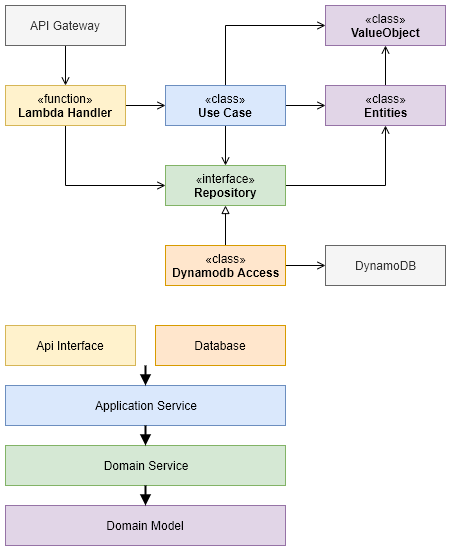

The diagram above was exported from draw.io. Its source (the exported page's mxGraphModel, read from the mxfile embedded in the PNG):
<mxGraphModel dx="526" dy="593" grid="1" gridSize="10" guides="1" tooltips="1" connect="1" arrows="1" fold="1" page="1" pageScale="1" pageWidth="1169" pageHeight="827" math="0" shadow="0">
  <root>
    <mxCell id="0" />
    <mxCell id="1" parent="0" />
    <mxCell id="4EcD8fGmZR5N7JFI_MiS-20" style="edgeStyle=orthogonalEdgeStyle;rounded=0;orthogonalLoop=1;jettySize=auto;html=1;exitX=1;exitY=0.5;exitDx=0;exitDy=0;entryX=0.5;entryY=1;entryDx=0;entryDy=0;endArrow=open;endFill=0;" parent="1" source="4EcD8fGmZR5N7JFI_MiS-4" target="4EcD8fGmZR5N7JFI_MiS-11" edge="1">
      <mxGeometry relative="1" as="geometry" />
    </mxCell>
    <mxCell id="4EcD8fGmZR5N7JFI_MiS-4" value="«interface»&lt;br&gt;&lt;b&gt;Repository&lt;/b&gt;" style="html=1;fillColor=#d5e8d4;strokeColor=#82b366;" parent="1" vertex="1">
      <mxGeometry x="200" y="280" width="120" height="40" as="geometry" />
    </mxCell>
    <mxCell id="4EcD8fGmZR5N7JFI_MiS-19" style="edgeStyle=orthogonalEdgeStyle;rounded=0;orthogonalLoop=1;jettySize=auto;html=1;exitX=1;exitY=0.5;exitDx=0;exitDy=0;entryX=0;entryY=0.5;entryDx=0;entryDy=0;endArrow=open;endFill=0;" parent="1" source="4EcD8fGmZR5N7JFI_MiS-9" target="4EcD8fGmZR5N7JFI_MiS-11" edge="1">
      <mxGeometry relative="1" as="geometry" />
    </mxCell>
    <mxCell id="4EcD8fGmZR5N7JFI_MiS-21" style="edgeStyle=orthogonalEdgeStyle;rounded=0;orthogonalLoop=1;jettySize=auto;html=1;exitX=0.5;exitY=1;exitDx=0;exitDy=0;entryX=0.5;entryY=0;entryDx=0;entryDy=0;endArrow=open;endFill=0;" parent="1" source="4EcD8fGmZR5N7JFI_MiS-9" target="4EcD8fGmZR5N7JFI_MiS-4" edge="1">
      <mxGeometry relative="1" as="geometry" />
    </mxCell>
    <mxCell id="4EcD8fGmZR5N7JFI_MiS-42" style="edgeStyle=orthogonalEdgeStyle;rounded=0;orthogonalLoop=1;jettySize=auto;html=1;exitX=0.5;exitY=0;exitDx=0;exitDy=0;entryX=0;entryY=0.5;entryDx=0;entryDy=0;endArrow=open;endFill=0;" parent="1" source="4EcD8fGmZR5N7JFI_MiS-9" target="4EcD8fGmZR5N7JFI_MiS-41" edge="1">
      <mxGeometry relative="1" as="geometry" />
    </mxCell>
    <mxCell id="4EcD8fGmZR5N7JFI_MiS-9" value="«class»&lt;br&gt;&lt;b&gt;Use Case&lt;/b&gt;" style="html=1;fillColor=#dae8fc;strokeColor=#6c8ebf;" parent="1" vertex="1">
      <mxGeometry x="200" y="200" width="120" height="40" as="geometry" />
    </mxCell>
    <mxCell id="4EcD8fGmZR5N7JFI_MiS-43" style="edgeStyle=orthogonalEdgeStyle;rounded=0;orthogonalLoop=1;jettySize=auto;html=1;exitX=0.5;exitY=0;exitDx=0;exitDy=0;entryX=0.5;entryY=1;entryDx=0;entryDy=0;endArrow=open;endFill=0;" parent="1" source="4EcD8fGmZR5N7JFI_MiS-11" target="4EcD8fGmZR5N7JFI_MiS-41" edge="1">
      <mxGeometry relative="1" as="geometry" />
    </mxCell>
    <mxCell id="4EcD8fGmZR5N7JFI_MiS-11" value="«class»&lt;br&gt;&lt;b&gt;Entities&lt;/b&gt;" style="html=1;fillColor=#e1d5e7;strokeColor=#9673a6;" parent="1" vertex="1">
      <mxGeometry x="360" y="200" width="120" height="40" as="geometry" />
    </mxCell>
    <mxCell id="4EcD8fGmZR5N7JFI_MiS-22" style="edgeStyle=orthogonalEdgeStyle;rounded=0;orthogonalLoop=1;jettySize=auto;html=1;exitX=0.5;exitY=0;exitDx=0;exitDy=0;entryX=0.5;entryY=1;entryDx=0;entryDy=0;endArrow=block;endFill=0;" parent="1" source="4EcD8fGmZR5N7JFI_MiS-12" target="4EcD8fGmZR5N7JFI_MiS-4" edge="1">
      <mxGeometry relative="1" as="geometry" />
    </mxCell>
    <mxCell id="4EcD8fGmZR5N7JFI_MiS-23" style="edgeStyle=orthogonalEdgeStyle;rounded=0;orthogonalLoop=1;jettySize=auto;html=1;exitX=1;exitY=0.5;exitDx=0;exitDy=0;entryX=0;entryY=0.5;entryDx=0;entryDy=0;endArrow=open;endFill=0;" parent="1" source="4EcD8fGmZR5N7JFI_MiS-12" target="4EcD8fGmZR5N7JFI_MiS-13" edge="1">
      <mxGeometry relative="1" as="geometry" />
    </mxCell>
    <mxCell id="4EcD8fGmZR5N7JFI_MiS-12" value="«class»&lt;br&gt;&lt;b&gt;Dynamodb Access&lt;/b&gt;" style="html=1;fillColor=#ffe6cc;strokeColor=#d79b00;" parent="1" vertex="1">
      <mxGeometry x="200" y="360" width="120" height="40" as="geometry" />
    </mxCell>
    <mxCell id="4EcD8fGmZR5N7JFI_MiS-13" value="DynamoDB" style="html=1;fillColor=#f5f5f5;strokeColor=#666666;fontColor=#333333;" parent="1" vertex="1">
      <mxGeometry x="360" y="360" width="120" height="40" as="geometry" />
    </mxCell>
    <mxCell id="4EcD8fGmZR5N7JFI_MiS-17" style="edgeStyle=orthogonalEdgeStyle;rounded=0;orthogonalLoop=1;jettySize=auto;html=1;exitX=0.5;exitY=1;exitDx=0;exitDy=0;entryX=0.5;entryY=0;entryDx=0;entryDy=0;endArrow=open;endFill=0;" parent="1" source="4EcD8fGmZR5N7JFI_MiS-14" target="4EcD8fGmZR5N7JFI_MiS-16" edge="1">
      <mxGeometry relative="1" as="geometry" />
    </mxCell>
    <mxCell id="4EcD8fGmZR5N7JFI_MiS-14" value="API Gateway" style="html=1;fillColor=#f5f5f5;strokeColor=#666666;fontColor=#333333;" parent="1" vertex="1">
      <mxGeometry x="40" y="120" width="120" height="40" as="geometry" />
    </mxCell>
    <mxCell id="4EcD8fGmZR5N7JFI_MiS-18" style="edgeStyle=orthogonalEdgeStyle;rounded=0;orthogonalLoop=1;jettySize=auto;html=1;exitX=1;exitY=0.5;exitDx=0;exitDy=0;endArrow=open;endFill=0;" parent="1" source="4EcD8fGmZR5N7JFI_MiS-16" target="4EcD8fGmZR5N7JFI_MiS-9" edge="1">
      <mxGeometry relative="1" as="geometry" />
    </mxCell>
    <mxCell id="4EcD8fGmZR5N7JFI_MiS-27" style="edgeStyle=orthogonalEdgeStyle;rounded=0;orthogonalLoop=1;jettySize=auto;html=1;exitX=0.5;exitY=1;exitDx=0;exitDy=0;entryX=0;entryY=0.5;entryDx=0;entryDy=0;endArrow=open;endFill=0;" parent="1" source="4EcD8fGmZR5N7JFI_MiS-16" target="4EcD8fGmZR5N7JFI_MiS-4" edge="1">
      <mxGeometry relative="1" as="geometry" />
    </mxCell>
    <mxCell id="4EcD8fGmZR5N7JFI_MiS-16" value="«function»&lt;br&gt;&lt;b&gt;Lambda Handler&lt;/b&gt;" style="html=1;fillColor=#fff2cc;strokeColor=#d6b656;" parent="1" vertex="1">
      <mxGeometry x="40" y="200" width="120" height="40" as="geometry" />
    </mxCell>
    <mxCell id="4EcD8fGmZR5N7JFI_MiS-38" value="Application Service" style="rounded=0;whiteSpace=wrap;html=1;fillColor=#dae8fc;strokeColor=#6c8ebf;" parent="1" vertex="1">
      <mxGeometry x="40" y="500" width="280" height="40" as="geometry" />
    </mxCell>
    <mxCell id="4EcD8fGmZR5N7JFI_MiS-39" value="Domain Service" style="rounded=0;whiteSpace=wrap;html=1;fillColor=#d5e8d4;strokeColor=#82b366;" parent="1" vertex="1">
      <mxGeometry x="40" y="560" width="280" height="40" as="geometry" />
    </mxCell>
    <mxCell id="4EcD8fGmZR5N7JFI_MiS-40" value="Domain Model" style="rounded=0;whiteSpace=wrap;html=1;fillColor=#e1d5e7;strokeColor=#9673a6;" parent="1" vertex="1">
      <mxGeometry x="40" y="620" width="280" height="40" as="geometry" />
    </mxCell>
    <mxCell id="4EcD8fGmZR5N7JFI_MiS-41" value="«class»&lt;br&gt;&lt;b&gt;ValueObject&lt;/b&gt;" style="html=1;fillColor=#e1d5e7;strokeColor=#9673a6;" parent="1" vertex="1">
      <mxGeometry x="360" y="120" width="120" height="40" as="geometry" />
    </mxCell>
    <mxCell id="bkkzEyVqzGulHZ8YbPTY-1" value="" style="group" vertex="1" connectable="0" parent="1">
      <mxGeometry x="40" y="440" width="280" height="40" as="geometry" />
    </mxCell>
    <mxCell id="4EcD8fGmZR5N7JFI_MiS-36" value="Api Interface" style="rounded=0;whiteSpace=wrap;html=1;fillColor=#fff2cc;strokeColor=#d6b656;" parent="bkkzEyVqzGulHZ8YbPTY-1" vertex="1">
      <mxGeometry width="130" height="40" as="geometry" />
    </mxCell>
    <mxCell id="4EcD8fGmZR5N7JFI_MiS-37" value="Database" style="rounded=0;whiteSpace=wrap;html=1;fillColor=#ffe6cc;strokeColor=#d79b00;" parent="bkkzEyVqzGulHZ8YbPTY-1" vertex="1">
      <mxGeometry x="150" width="130" height="40" as="geometry" />
    </mxCell>
    <mxCell id="bkkzEyVqzGulHZ8YbPTY-2" value="" style="endArrow=block;html=1;strokeWidth=2;endFill=1;" edge="1" parent="1" target="4EcD8fGmZR5N7JFI_MiS-38">
      <mxGeometry width="50" height="50" relative="1" as="geometry">
        <mxPoint x="180" y="480" as="sourcePoint" />
        <mxPoint x="90" y="680" as="targetPoint" />
      </mxGeometry>
    </mxCell>
    <mxCell id="bkkzEyVqzGulHZ8YbPTY-3" value="" style="endArrow=block;html=1;strokeWidth=2;endFill=1;exitX=0.5;exitY=1;exitDx=0;exitDy=0;entryX=0.5;entryY=0;entryDx=0;entryDy=0;" edge="1" parent="1" source="4EcD8fGmZR5N7JFI_MiS-38" target="4EcD8fGmZR5N7JFI_MiS-39">
      <mxGeometry width="50" height="50" relative="1" as="geometry">
        <mxPoint x="190" y="490" as="sourcePoint" />
        <mxPoint x="190" y="510" as="targetPoint" />
      </mxGeometry>
    </mxCell>
    <mxCell id="bkkzEyVqzGulHZ8YbPTY-4" value="" style="endArrow=block;html=1;strokeWidth=2;endFill=1;entryX=0.5;entryY=0;entryDx=0;entryDy=0;exitX=0.5;exitY=1;exitDx=0;exitDy=0;" edge="1" parent="1" source="4EcD8fGmZR5N7JFI_MiS-39" target="4EcD8fGmZR5N7JFI_MiS-40">
      <mxGeometry width="50" height="50" relative="1" as="geometry">
        <mxPoint x="200" y="500" as="sourcePoint" />
        <mxPoint x="200" y="520" as="targetPoint" />
      </mxGeometry>
    </mxCell>
  </root>
</mxGraphModel>